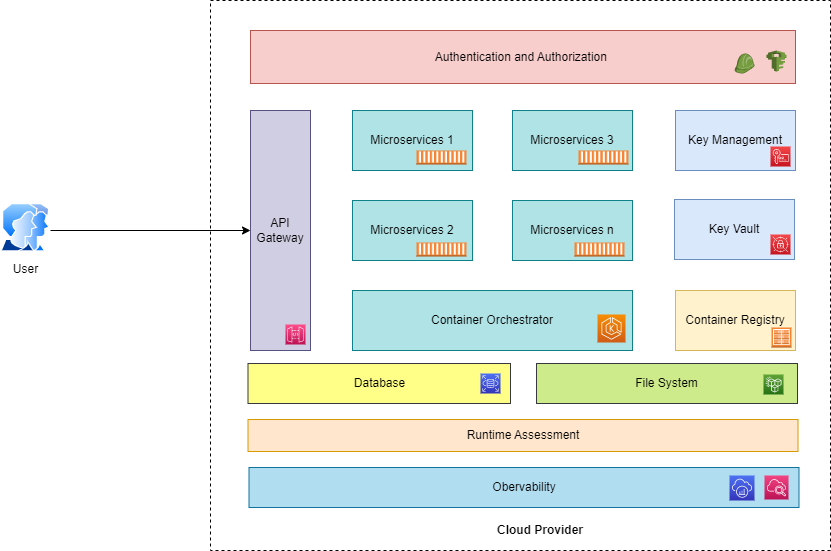

The diagram above was exported from draw.io. Its source (the exported page's mxGraphModel, read from the mxfile embedded in the PNG):
<mxGraphModel dx="1434" dy="729" grid="1" gridSize="10" guides="1" tooltips="1" connect="1" arrows="1" fold="1" page="1" pageScale="1" pageWidth="850" pageHeight="1100" math="0" shadow="0">
  <root>
    <mxCell id="0" />
    <mxCell id="1" parent="0" />
    <mxCell id="YdtJJswMT3u1q-X6oPRN-1" value="User" style="image;aspect=fixed;perimeter=ellipsePerimeter;html=1;align=center;shadow=0;dashed=0;spacingTop=3;image=img/lib/active_directory/user_accounts.svg;" vertex="1" parent="1">
      <mxGeometry x="370" y="363" width="50" height="48.5" as="geometry" />
    </mxCell>
    <mxCell id="YdtJJswMT3u1q-X6oPRN-39" value="" style="rounded=0;whiteSpace=wrap;html=1;dashed=1;" vertex="1" parent="1">
      <mxGeometry x="580" y="160" width="620" height="550" as="geometry" />
    </mxCell>
    <mxCell id="YdtJJswMT3u1q-X6oPRN-25" value="API Gateway" style="rounded=0;whiteSpace=wrap;html=1;fillColor=#d0cee2;strokeColor=#56517e;" vertex="1" parent="1">
      <mxGeometry x="620" y="270" width="60" height="240" as="geometry" />
    </mxCell>
    <mxCell id="YdtJJswMT3u1q-X6oPRN-26" value="Authentication and Authorization&amp;nbsp;" style="rounded=0;whiteSpace=wrap;html=1;fillColor=#f8cecc;strokeColor=#b85450;" vertex="1" parent="1">
      <mxGeometry x="620" y="190" width="545" height="53" as="geometry" />
    </mxCell>
    <mxCell id="YdtJJswMT3u1q-X6oPRN-28" value="Container Orchestrator" style="rounded=0;whiteSpace=wrap;html=1;fillColor=#b0e3e6;strokeColor=#0e8088;" vertex="1" parent="1">
      <mxGeometry x="722" y="450" width="280" height="60" as="geometry" />
    </mxCell>
    <mxCell id="YdtJJswMT3u1q-X6oPRN-29" value="Microservices 2" style="rounded=0;whiteSpace=wrap;html=1;fillColor=#b0e3e6;strokeColor=#0e8088;" vertex="1" parent="1">
      <mxGeometry x="722" y="360" width="120" height="60" as="geometry" />
    </mxCell>
    <mxCell id="YdtJJswMT3u1q-X6oPRN-30" value="Microservices 1" style="rounded=0;whiteSpace=wrap;html=1;fillColor=#b0e3e6;strokeColor=#0e8088;" vertex="1" parent="1">
      <mxGeometry x="722" y="270" width="120" height="60" as="geometry" />
    </mxCell>
    <mxCell id="YdtJJswMT3u1q-X6oPRN-31" value="Microservices n" style="rounded=0;whiteSpace=wrap;html=1;fillColor=#b0e3e6;strokeColor=#0e8088;" vertex="1" parent="1">
      <mxGeometry x="882" y="360" width="120" height="60" as="geometry" />
    </mxCell>
    <mxCell id="YdtJJswMT3u1q-X6oPRN-32" value="Microservices 3" style="rounded=0;whiteSpace=wrap;html=1;fillColor=#b0e3e6;strokeColor=#0e8088;" vertex="1" parent="1">
      <mxGeometry x="882" y="270" width="120" height="60" as="geometry" />
    </mxCell>
    <mxCell id="YdtJJswMT3u1q-X6oPRN-33" value="Key Management" style="rounded=0;whiteSpace=wrap;html=1;fillColor=#dae8fc;strokeColor=#6c8ebf;" vertex="1" parent="1">
      <mxGeometry x="1045" y="270" width="120" height="60" as="geometry" />
    </mxCell>
    <mxCell id="YdtJJswMT3u1q-X6oPRN-34" value="Key Vault" style="rounded=0;whiteSpace=wrap;html=1;fillColor=#dae8fc;strokeColor=#6c8ebf;" vertex="1" parent="1">
      <mxGeometry x="1044" y="359" width="120" height="60" as="geometry" />
    </mxCell>
    <mxCell id="YdtJJswMT3u1q-X6oPRN-36" value="Runtime Assessment" style="rounded=0;whiteSpace=wrap;html=1;fillColor=#ffe6cc;strokeColor=#d79b00;" vertex="1" parent="1">
      <mxGeometry x="617.5" y="579" width="550" height="32" as="geometry" />
    </mxCell>
    <mxCell id="YdtJJswMT3u1q-X6oPRN-35" value="Container Registry" style="rounded=0;whiteSpace=wrap;html=1;fillColor=#fff2cc;strokeColor=#d6b656;" vertex="1" parent="1">
      <mxGeometry x="1045" y="450" width="120" height="60" as="geometry" />
    </mxCell>
    <mxCell id="YdtJJswMT3u1q-X6oPRN-42" value="" style="endArrow=classic;html=1;rounded=0;entryX=0;entryY=0.5;entryDx=0;entryDy=0;" edge="1" parent="1" target="YdtJJswMT3u1q-X6oPRN-25">
      <mxGeometry width="50" height="50" relative="1" as="geometry">
        <mxPoint x="420" y="390" as="sourcePoint" />
        <mxPoint x="780" y="430" as="targetPoint" />
      </mxGeometry>
    </mxCell>
    <mxCell id="YdtJJswMT3u1q-X6oPRN-43" value="" style="outlineConnect=0;dashed=0;verticalLabelPosition=bottom;verticalAlign=top;align=center;html=1;shape=mxgraph.aws3.ec2_compute_container;fillColor=#F58534;gradientColor=none;" vertex="1" parent="1">
      <mxGeometry x="786" y="310" width="50" height="14" as="geometry" />
    </mxCell>
    <mxCell id="YdtJJswMT3u1q-X6oPRN-44" value="" style="outlineConnect=0;dashed=0;verticalLabelPosition=bottom;verticalAlign=top;align=center;html=1;shape=mxgraph.aws3.ec2_compute_container;fillColor=#F58534;gradientColor=none;" vertex="1" parent="1">
      <mxGeometry x="948" y="310" width="50" height="14" as="geometry" />
    </mxCell>
    <mxCell id="YdtJJswMT3u1q-X6oPRN-45" value="" style="outlineConnect=0;dashed=0;verticalLabelPosition=bottom;verticalAlign=top;align=center;html=1;shape=mxgraph.aws3.ec2_compute_container;fillColor=#F58534;gradientColor=none;" vertex="1" parent="1">
      <mxGeometry x="786" y="402" width="50" height="14" as="geometry" />
    </mxCell>
    <mxCell id="YdtJJswMT3u1q-X6oPRN-46" value="" style="outlineConnect=0;dashed=0;verticalLabelPosition=bottom;verticalAlign=top;align=center;html=1;shape=mxgraph.aws3.ec2_compute_container;fillColor=#F58534;gradientColor=none;" vertex="1" parent="1">
      <mxGeometry x="944" y="402" width="50" height="14" as="geometry" />
    </mxCell>
    <mxCell id="YdtJJswMT3u1q-X6oPRN-47" value="" style="sketch=0;points=[[0,0,0],[0.25,0,0],[0.5,0,0],[0.75,0,0],[1,0,0],[0,1,0],[0.25,1,0],[0.5,1,0],[0.75,1,0],[1,1,0],[0,0.25,0],[0,0.5,0],[0,0.75,0],[1,0.25,0],[1,0.5,0],[1,0.75,0]];outlineConnect=0;fontColor=#232F3E;gradientColor=#F78E04;gradientDirection=north;fillColor=#D05C17;strokeColor=#ffffff;dashed=0;verticalLabelPosition=bottom;verticalAlign=top;align=center;html=1;fontSize=12;fontStyle=0;aspect=fixed;shape=mxgraph.aws4.resourceIcon;resIcon=mxgraph.aws4.eks;" vertex="1" parent="1">
      <mxGeometry x="967" y="474" width="28" height="28" as="geometry" />
    </mxCell>
    <mxCell id="YdtJJswMT3u1q-X6oPRN-48" value="" style="sketch=0;points=[[0,0,0],[0.25,0,0],[0.5,0,0],[0.75,0,0],[1,0,0],[0,1,0],[0.25,1,0],[0.5,1,0],[0.75,1,0],[1,1,0],[0,0.25,0],[0,0.5,0],[0,0.75,0],[1,0.25,0],[1,0.5,0],[1,0.75,0]];outlineConnect=0;fontColor=#232F3E;gradientColor=#F54749;gradientDirection=north;fillColor=#C7131F;strokeColor=#ffffff;dashed=0;verticalLabelPosition=bottom;verticalAlign=top;align=center;html=1;fontSize=12;fontStyle=0;aspect=fixed;shape=mxgraph.aws4.resourceIcon;resIcon=mxgraph.aws4.key_management_service;" vertex="1" parent="1">
      <mxGeometry x="1140" y="306" width="20" height="20" as="geometry" />
    </mxCell>
    <mxCell id="YdtJJswMT3u1q-X6oPRN-49" value="" style="sketch=0;points=[[0,0,0],[0.25,0,0],[0.5,0,0],[0.75,0,0],[1,0,0],[0,1,0],[0.25,1,0],[0.5,1,0],[0.75,1,0],[1,1,0],[0,0.25,0],[0,0.5,0],[0,0.75,0],[1,0.25,0],[1,0.5,0],[1,0.75,0]];outlineConnect=0;fontColor=#232F3E;gradientColor=#FF4F8B;gradientDirection=north;fillColor=#BC1356;strokeColor=#ffffff;dashed=0;verticalLabelPosition=bottom;verticalAlign=top;align=center;html=1;fontSize=12;fontStyle=0;aspect=fixed;shape=mxgraph.aws4.resourceIcon;resIcon=mxgraph.aws4.api_gateway;" vertex="1" parent="1">
      <mxGeometry x="655" y="484" width="20" height="20" as="geometry" />
    </mxCell>
    <mxCell id="YdtJJswMT3u1q-X6oPRN-50" value="" style="sketch=0;points=[[0,0,0],[0.25,0,0],[0.5,0,0],[0.75,0,0],[1,0,0],[0,1,0],[0.25,1,0],[0.5,1,0],[0.75,1,0],[1,1,0],[0,0.25,0],[0,0.5,0],[0,0.75,0],[1,0.25,0],[1,0.5,0],[1,0.75,0]];outlineConnect=0;fontColor=#232F3E;gradientColor=#F54749;gradientDirection=north;fillColor=#C7131F;strokeColor=#ffffff;dashed=0;verticalLabelPosition=bottom;verticalAlign=top;align=center;html=1;fontSize=12;fontStyle=0;aspect=fixed;shape=mxgraph.aws4.resourceIcon;resIcon=mxgraph.aws4.secrets_manager;" vertex="1" parent="1">
      <mxGeometry x="1140" y="394" width="20" height="20" as="geometry" />
    </mxCell>
    <mxCell id="YdtJJswMT3u1q-X6oPRN-51" value="" style="outlineConnect=0;dashed=0;verticalLabelPosition=bottom;verticalAlign=top;align=center;html=1;shape=mxgraph.aws3.ecr_registry;fillColor=#F58534;gradientColor=none;" vertex="1" parent="1">
      <mxGeometry x="1141" y="487" width="20" height="20" as="geometry" />
    </mxCell>
    <mxCell id="YdtJJswMT3u1q-X6oPRN-52" value="" style="outlineConnect=0;dashed=0;verticalLabelPosition=bottom;verticalAlign=top;align=center;html=1;shape=mxgraph.aws3.iam;fillColor=#759C3E;gradientColor=none;" vertex="1" parent="1">
      <mxGeometry x="1136" y="210" width="20" height="21" as="geometry" />
    </mxCell>
    <mxCell id="YdtJJswMT3u1q-X6oPRN-54" value="Obervability" style="rounded=0;whiteSpace=wrap;html=1;fillColor=#b1ddf0;strokeColor=#10739e;" vertex="1" parent="1">
      <mxGeometry x="618.5" y="627" width="550" height="40" as="geometry" />
    </mxCell>
    <mxCell id="YdtJJswMT3u1q-X6oPRN-55" value="" style="sketch=0;points=[[0,0,0],[0.25,0,0],[0.5,0,0],[0.75,0,0],[1,0,0],[0,1,0],[0.25,1,0],[0.5,1,0],[0.75,1,0],[1,1,0],[0,0.25,0],[0,0.5,0],[0,0.75,0],[1,0.25,0],[1,0.5,0],[1,0.75,0]];points=[[0,0,0],[0.25,0,0],[0.5,0,0],[0.75,0,0],[1,0,0],[0,1,0],[0.25,1,0],[0.5,1,0],[0.75,1,0],[1,1,0],[0,0.25,0],[0,0.5,0],[0,0.75,0],[1,0.25,0],[1,0.5,0],[1,0.75,0]];outlineConnect=0;fontColor=#232F3E;gradientColor=#F34482;gradientDirection=north;fillColor=#BC1356;strokeColor=#ffffff;dashed=0;verticalLabelPosition=bottom;verticalAlign=top;align=center;html=1;fontSize=12;fontStyle=0;aspect=fixed;shape=mxgraph.aws4.resourceIcon;resIcon=mxgraph.aws4.cloudwatch_2;" vertex="1" parent="1">
      <mxGeometry x="1134" y="635" width="24" height="24" as="geometry" />
    </mxCell>
    <mxCell id="YdtJJswMT3u1q-X6oPRN-56" value="" style="sketch=0;points=[[0,0,0],[0.25,0,0],[0.5,0,0],[0.75,0,0],[1,0,0],[0,1,0],[0.25,1,0],[0.5,1,0],[0.75,1,0],[1,1,0],[0,0.25,0],[0,0.5,0],[0,0.75,0],[1,0.25,0],[1,0.5,0],[1,0.75,0]];outlineConnect=0;fontColor=#232F3E;gradientColor=#4D72F3;gradientDirection=north;fillColor=#3334B9;strokeColor=#ffffff;dashed=0;verticalLabelPosition=bottom;verticalAlign=top;align=center;html=1;fontSize=12;fontStyle=0;aspect=fixed;shape=mxgraph.aws4.resourceIcon;resIcon=mxgraph.aws4.xray;" vertex="1" parent="1">
      <mxGeometry x="1099" y="635" width="25" height="25" as="geometry" />
    </mxCell>
    <mxCell id="YdtJJswMT3u1q-X6oPRN-57" value="" style="outlineConnect=0;dashed=0;verticalLabelPosition=bottom;verticalAlign=top;align=center;html=1;shape=mxgraph.aws3.role;fillColor=#759C3E;gradientColor=none;" vertex="1" parent="1">
      <mxGeometry x="1104" y="213" width="20" height="20" as="geometry" />
    </mxCell>
    <mxCell id="YdtJJswMT3u1q-X6oPRN-60" value="&lt;b&gt;Cloud Provider&lt;/b&gt;" style="text;html=1;strokeColor=none;fillColor=none;align=center;verticalAlign=middle;whiteSpace=wrap;rounded=0;" vertex="1" parent="1">
      <mxGeometry x="836" y="675" width="148" height="30" as="geometry" />
    </mxCell>
    <mxCell id="YdtJJswMT3u1q-X6oPRN-61" value="File System" style="rounded=0;whiteSpace=wrap;html=1;fillColor=#cdeb8b;strokeColor=#36393d;" vertex="1" parent="1">
      <mxGeometry x="906" y="523" width="261" height="40" as="geometry" />
    </mxCell>
    <mxCell id="YdtJJswMT3u1q-X6oPRN-63" value="Database" style="rounded=0;whiteSpace=wrap;html=1;fillColor=#ffff88;strokeColor=#36393d;" vertex="1" parent="1">
      <mxGeometry x="617.5" y="523" width="262.5" height="40" as="geometry" />
    </mxCell>
    <mxCell id="YdtJJswMT3u1q-X6oPRN-64" value="" style="sketch=0;points=[[0,0,0],[0.25,0,0],[0.5,0,0],[0.75,0,0],[1,0,0],[0,1,0],[0.25,1,0],[0.5,1,0],[0.75,1,0],[1,1,0],[0,0.25,0],[0,0.5,0],[0,0.75,0],[1,0.25,0],[1,0.5,0],[1,0.75,0]];outlineConnect=0;fontColor=#232F3E;gradientColor=#4D72F3;gradientDirection=north;fillColor=#3334B9;strokeColor=#ffffff;dashed=0;verticalLabelPosition=bottom;verticalAlign=top;align=center;html=1;fontSize=12;fontStyle=0;aspect=fixed;shape=mxgraph.aws4.resourceIcon;resIcon=mxgraph.aws4.rds;" vertex="1" parent="1">
      <mxGeometry x="850" y="533" width="20" height="20" as="geometry" />
    </mxCell>
    <mxCell id="YdtJJswMT3u1q-X6oPRN-66" value="" style="sketch=0;points=[[0,0,0],[0.25,0,0],[0.5,0,0],[0.75,0,0],[1,0,0],[0,1,0],[0.25,1,0],[0.5,1,0],[0.75,1,0],[1,1,0],[0,0.25,0],[0,0.5,0],[0,0.75,0],[1,0.25,0],[1,0.5,0],[1,0.75,0]];outlineConnect=0;fontColor=#232F3E;gradientColor=#60A337;gradientDirection=north;fillColor=#277116;strokeColor=#ffffff;dashed=0;verticalLabelPosition=bottom;verticalAlign=top;align=center;html=1;fontSize=12;fontStyle=0;aspect=fixed;shape=mxgraph.aws4.resourceIcon;resIcon=mxgraph.aws4.efs_standard;" vertex="1" parent="1">
      <mxGeometry x="1133" y="534" width="20" height="20" as="geometry" />
    </mxCell>
  </root>
</mxGraphModel>